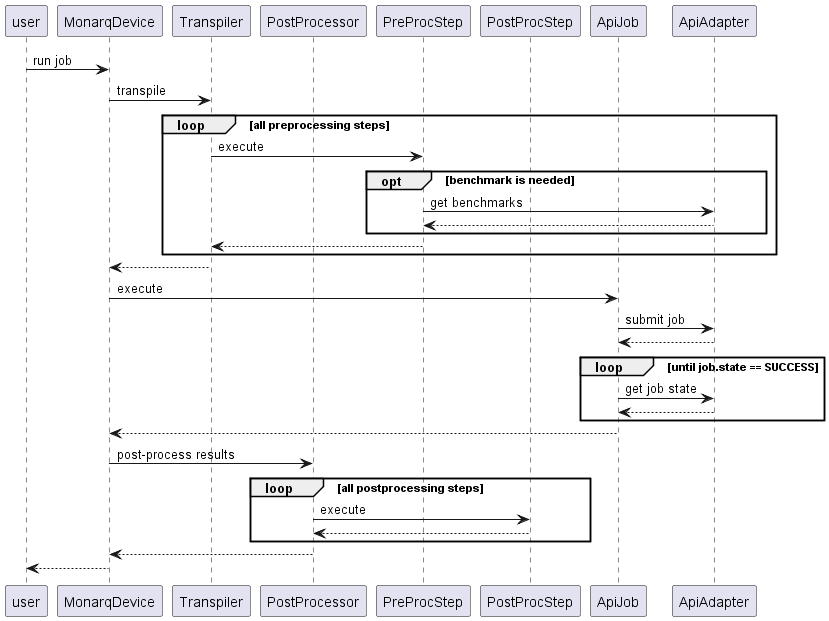

The diagram above was rendered by PlantUML. Its source (embedded in the PNG):
@startuml monarq.default sequence
participant user
participant MonarqDevice as dev
participant Transpiler as trans
participant PostProcessor as post
participant PreProcStep as preproc
participant PostProcStep as postproc
participant ApiJob as job
participant ApiAdapter as adapter

user -> dev : run job
dev -> trans : transpile
loop all preprocessing steps
    trans -> preproc : execute
    opt benchmark is needed
        preproc -> adapter : get benchmarks
        preproc <-- adapter
    end opt
    trans <-- preproc
end loop 
trans --> dev
dev -> job : execute
job -> adapter : submit job
job <-- adapter 
loop until job.state == SUCCESS
job -> adapter : get job state
job <-- adapter
end loop
dev <-- job
dev -> post : post-process results
loop all postprocessing steps
post -> postproc : execute
post <-- postproc
end loop
dev <-- post
dev --> user
@enduml